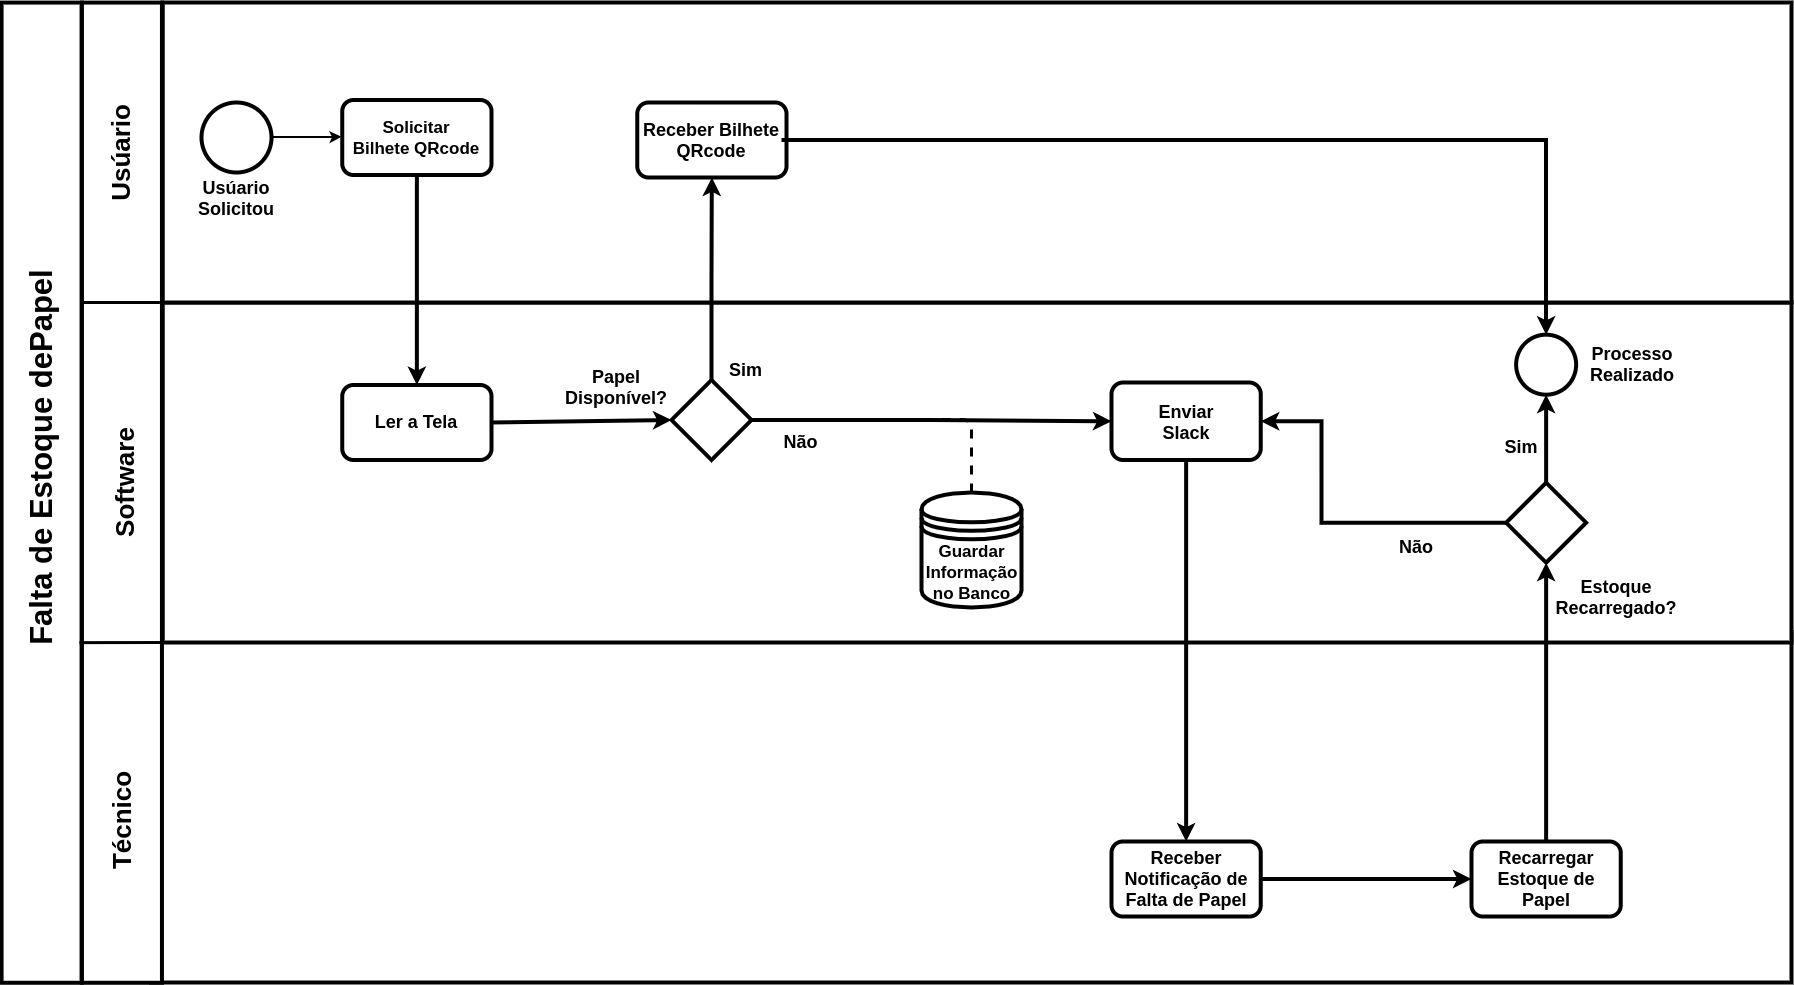

The diagram above was exported from draw.io. Its source (the exported page's mxGraphModel, read from the mxfile embedded in the PNG):
<mxGraphModel dx="2997" dy="2209" grid="1" gridSize="10" guides="1" tooltips="1" connect="1" arrows="1" fold="1" page="1" pageScale="1" pageWidth="827" pageHeight="1169" math="0" shadow="0">
  <root>
    <mxCell id="0" />
    <mxCell id="1" parent="0" />
    <mxCell id="_OfQ1sg_BeLWdeVNqZGK-50" value="" style="rounded=0;whiteSpace=wrap;html=1;rotation=90;strokeWidth=4;" parent="1" vertex="1">
      <mxGeometry x="-800" y="400.17999999999995" width="980.18" height="80" as="geometry" />
    </mxCell>
    <mxCell id="_OfQ1sg_BeLWdeVNqZGK-45" value="" style="rounded=0;whiteSpace=wrap;html=1;strokeWidth=4;" parent="1" vertex="1">
      <mxGeometry x="-200" y="580" width="1640" height="350" as="geometry" />
    </mxCell>
    <mxCell id="_OfQ1sg_BeLWdeVNqZGK-1" value="" style="rounded=0;whiteSpace=wrap;html=1;strokeWidth=4;" parent="1" vertex="1">
      <mxGeometry x="-188.75" y="250" width="1628.75" height="340" as="geometry" />
    </mxCell>
    <mxCell id="_OfQ1sg_BeLWdeVNqZGK-2" value="" style="rounded=0;whiteSpace=wrap;html=1;strokeWidth=4;" parent="1" vertex="1">
      <mxGeometry x="-188.75" y="-50" width="1628.75" height="300" as="geometry" />
    </mxCell>
    <mxCell id="_OfQ1sg_BeLWdeVNqZGK-4" value="" style="rounded=0;whiteSpace=wrap;html=1;rotation=90;strokeWidth=4;" parent="1" vertex="1">
      <mxGeometry x="-719.64" y="400.17999999999995" width="980.18" height="80" as="geometry" />
    </mxCell>
    <mxCell id="_OfQ1sg_BeLWdeVNqZGK-5" value="&lt;b style=&quot;font-size: 31px&quot;&gt;&lt;font style=&quot;font-size: 31px&quot;&gt;Falta de Estoque dePapel&lt;/font&gt;&lt;/b&gt;" style="text;html=1;strokeColor=none;fillColor=none;align=center;verticalAlign=middle;whiteSpace=wrap;rounded=0;rotation=-90;strokeWidth=7;fontSize=31;" parent="1" vertex="1">
      <mxGeometry x="-548.66" y="395" width="477.5" height="20" as="geometry" />
    </mxCell>
    <mxCell id="_OfQ1sg_BeLWdeVNqZGK-6" value="&lt;b style=&quot;font-size: 26px;&quot;&gt;&lt;font style=&quot;font-size: 26px;&quot;&gt;Software&lt;/font&gt;&lt;/b&gt;" style="text;html=1;strokeColor=none;fillColor=none;align=center;verticalAlign=middle;whiteSpace=wrap;rounded=0;rotation=-90;fontSize=26;" parent="1" vertex="1">
      <mxGeometry x="-289" y="420" width="125.98" height="20" as="geometry" />
    </mxCell>
    <mxCell id="_OfQ1sg_BeLWdeVNqZGK-7" value="&lt;span style=&quot;font-size: 26px;&quot;&gt;&lt;b style=&quot;font-size: 26px;&quot;&gt;Usúario&lt;/b&gt;&lt;/span&gt;" style="text;html=1;strokeColor=none;fillColor=none;align=center;verticalAlign=middle;whiteSpace=wrap;rounded=0;rotation=-90;fontSize=26;" parent="1" vertex="1">
      <mxGeometry x="-269.75000000000006" y="90" width="80.39" height="20" as="geometry" />
    </mxCell>
    <mxCell id="_OfQ1sg_BeLWdeVNqZGK-8" value="" style="endArrow=none;html=1;exitX=0.653;exitY=1.031;exitDx=0;exitDy=0;exitPerimeter=0;strokeWidth=3;" parent="1" source="_OfQ1sg_BeLWdeVNqZGK-4" edge="1">
      <mxGeometry width="50" height="50" relative="1" as="geometry">
        <mxPoint x="-238.75" y="640" as="sourcePoint" />
        <mxPoint x="-188.75" y="589.9999999999998" as="targetPoint" />
      </mxGeometry>
    </mxCell>
    <mxCell id="_OfQ1sg_BeLWdeVNqZGK-9" value="" style="ellipse;whiteSpace=wrap;html=1;aspect=fixed;strokeWidth=4;" parent="1" vertex="1">
      <mxGeometry x="-150" y="50" width="70" height="70" as="geometry" />
    </mxCell>
    <mxCell id="_OfQ1sg_BeLWdeVNqZGK-11" value="" style="endArrow=classic;html=1;strokeWidth=2;" parent="1" edge="1">
      <mxGeometry width="50" height="50" relative="1" as="geometry">
        <mxPoint x="-80" y="84.58000000000015" as="sourcePoint" />
        <mxPoint x="-10" y="84.29000000000019" as="targetPoint" />
        <Array as="points">
          <mxPoint x="-20" y="84.57999999999993" />
        </Array>
      </mxGeometry>
    </mxCell>
    <mxCell id="6ZArJUolmX2CtuUr4Of6-1" style="edgeStyle=orthogonalEdgeStyle;rounded=0;orthogonalLoop=1;jettySize=auto;html=1;exitX=0.5;exitY=1;exitDx=0;exitDy=0;entryX=0.5;entryY=0;entryDx=0;entryDy=0;strokeWidth=4;" edge="1" parent="1" source="_OfQ1sg_BeLWdeVNqZGK-12" target="_OfQ1sg_BeLWdeVNqZGK-15">
      <mxGeometry relative="1" as="geometry" />
    </mxCell>
    <mxCell id="_OfQ1sg_BeLWdeVNqZGK-12" value="" style="rounded=1;whiteSpace=wrap;html=1;strokeWidth=4;fontSize=18;" parent="1" vertex="1">
      <mxGeometry x="-9.25" y="47.5" width="149.25" height="75" as="geometry" />
    </mxCell>
    <mxCell id="_OfQ1sg_BeLWdeVNqZGK-13" value="&lt;b style=&quot;font-size: 18px&quot;&gt;&lt;font style=&quot;font-size: 17px&quot;&gt;Solicitar Bilhete QRcode&lt;/font&gt;&lt;/b&gt;" style="text;html=1;strokeColor=none;fillColor=none;align=center;verticalAlign=middle;whiteSpace=wrap;rounded=0;strokeWidth=3;fontSize=18;" parent="1" vertex="1">
      <mxGeometry y="75" width="130" height="20" as="geometry" />
    </mxCell>
    <mxCell id="_OfQ1sg_BeLWdeVNqZGK-15" value="" style="rounded=1;whiteSpace=wrap;html=1;strokeWidth=4;fontSize=18;" parent="1" vertex="1">
      <mxGeometry x="-9.25" y="332.5" width="149.25" height="75" as="geometry" />
    </mxCell>
    <mxCell id="_OfQ1sg_BeLWdeVNqZGK-16" value="&lt;span style=&quot;font-size: 18px;&quot;&gt;&lt;b style=&quot;font-size: 18px;&quot;&gt;Ler a Tela&lt;/b&gt;&lt;/span&gt;" style="text;html=1;strokeColor=none;fillColor=none;align=center;verticalAlign=middle;whiteSpace=wrap;rounded=0;strokeWidth=3;fontSize=18;" parent="1" vertex="1">
      <mxGeometry x="0.37000000000000455" y="360" width="130" height="20" as="geometry" />
    </mxCell>
    <mxCell id="_OfQ1sg_BeLWdeVNqZGK-17" value="" style="endArrow=classic;html=1;strokeWidth=4;entryX=0;entryY=0.5;entryDx=0;entryDy=0;exitX=1;exitY=0.5;exitDx=0;exitDy=0;fontSize=18;" parent="1" source="_OfQ1sg_BeLWdeVNqZGK-15" target="_OfQ1sg_BeLWdeVNqZGK-20" edge="1">
      <mxGeometry width="50" height="50" relative="1" as="geometry">
        <mxPoint x="230.38" y="381.78999999999996" as="sourcePoint" />
        <mxPoint x="320.38" y="381.5" as="targetPoint" />
      </mxGeometry>
    </mxCell>
    <mxCell id="6ZArJUolmX2CtuUr4Of6-2" style="edgeStyle=orthogonalEdgeStyle;rounded=0;orthogonalLoop=1;jettySize=auto;html=1;exitX=0.5;exitY=0;exitDx=0;exitDy=0;entryX=0.5;entryY=1;entryDx=0;entryDy=0;strokeWidth=4;" edge="1" parent="1" source="_OfQ1sg_BeLWdeVNqZGK-20" target="170r1JFDjIjDKuSJ3mBQ-4">
      <mxGeometry relative="1" as="geometry" />
    </mxCell>
    <mxCell id="6ZArJUolmX2CtuUr4Of6-5" style="edgeStyle=orthogonalEdgeStyle;rounded=0;orthogonalLoop=1;jettySize=auto;html=1;exitX=1;exitY=0.5;exitDx=0;exitDy=0;entryX=0;entryY=0.5;entryDx=0;entryDy=0;strokeWidth=4;" edge="1" parent="1" source="_OfQ1sg_BeLWdeVNqZGK-20" target="DgNilcJtUh_5ocS7Jc2E-1">
      <mxGeometry relative="1" as="geometry" />
    </mxCell>
    <mxCell id="_OfQ1sg_BeLWdeVNqZGK-20" value="" style="rhombus;whiteSpace=wrap;html=1;strokeWidth=4;fontSize=18;" parent="1" vertex="1">
      <mxGeometry x="320" y="327.5" width="80" height="80" as="geometry" />
    </mxCell>
    <mxCell id="_OfQ1sg_BeLWdeVNqZGK-21" value="&lt;font style=&quot;font-size: 18px;&quot;&gt;&lt;b style=&quot;font-size: 18px;&quot;&gt;Papel Disponível?&lt;/b&gt;&lt;/font&gt;" style="text;html=1;strokeColor=none;fillColor=none;align=center;verticalAlign=middle;whiteSpace=wrap;rounded=0;strokeWidth=3;fontSize=18;" parent="1" vertex="1">
      <mxGeometry x="190" y="320" width="150" height="30" as="geometry" />
    </mxCell>
    <mxCell id="_OfQ1sg_BeLWdeVNqZGK-22" value="&lt;font style=&quot;font-size: 18px;&quot;&gt;&lt;b style=&quot;font-size: 18px;&quot;&gt;Sim&lt;/b&gt;&lt;/font&gt;" style="text;html=1;strokeColor=none;fillColor=none;align=center;verticalAlign=middle;whiteSpace=wrap;rounded=0;strokeWidth=3;fontSize=18;" parent="1" vertex="1">
      <mxGeometry x="375" y="307.5" width="39" height="20" as="geometry" />
    </mxCell>
    <mxCell id="_OfQ1sg_BeLWdeVNqZGK-27" value="&lt;font style=&quot;font-size: 18px;&quot;&gt;&lt;b style=&quot;font-size: 18px;&quot;&gt;Não&lt;/b&gt;&lt;/font&gt;" style="text;html=1;strokeColor=none;fillColor=none;align=center;verticalAlign=middle;whiteSpace=wrap;rounded=0;strokeWidth=3;fontSize=18;" parent="1" vertex="1">
      <mxGeometry x="430" y="380.18" width="39" height="20" as="geometry" />
    </mxCell>
    <mxCell id="_OfQ1sg_BeLWdeVNqZGK-28" value="" style="ellipse;whiteSpace=wrap;html=1;rounded=1;strokeWidth=4;fontSize=18;" parent="1" vertex="1">
      <mxGeometry x="1164.63" y="282.18" width="60" height="60" as="geometry" />
    </mxCell>
    <mxCell id="_OfQ1sg_BeLWdeVNqZGK-29" value="&lt;b style=&quot;font-size: 18px;&quot;&gt;&lt;font style=&quot;font-size: 18px;&quot;&gt;Processo&lt;br style=&quot;font-size: 18px;&quot;&gt;Realizado&lt;br style=&quot;font-size: 18px;&quot;&gt;&lt;/font&gt;&lt;/b&gt;" style="text;html=1;strokeColor=none;fillColor=none;align=center;verticalAlign=middle;whiteSpace=wrap;rounded=0;strokeWidth=3;fontSize=18;" parent="1" vertex="1">
      <mxGeometry x="1241" y="302.18" width="80" height="20" as="geometry" />
    </mxCell>
    <mxCell id="_OfQ1sg_BeLWdeVNqZGK-42" value="" style="edgeStyle=orthogonalEdgeStyle;rounded=0;orthogonalLoop=1;jettySize=auto;html=1;strokeWidth=4;fontSize=18;" parent="1" source="_OfQ1sg_BeLWdeVNqZGK-36" target="_OfQ1sg_BeLWdeVNqZGK-41" edge="1">
      <mxGeometry relative="1" as="geometry" />
    </mxCell>
    <mxCell id="_OfQ1sg_BeLWdeVNqZGK-36" value="" style="rounded=1;whiteSpace=wrap;html=1;strokeWidth=4;fontSize=18;" parent="1" vertex="1">
      <mxGeometry x="760" y="789" width="149.25" height="75" as="geometry" />
    </mxCell>
    <mxCell id="_OfQ1sg_BeLWdeVNqZGK-40" value="&lt;b style=&quot;font-size: 18px;&quot;&gt;&lt;font style=&quot;font-size: 18px;&quot;&gt;Receber Notificação de Falta de Papel&lt;br style=&quot;font-size: 18px;&quot;&gt;&lt;/font&gt;&lt;/b&gt;" style="text;html=1;strokeColor=none;fillColor=none;align=center;verticalAlign=middle;whiteSpace=wrap;rounded=0;strokeWidth=3;fontSize=18;" parent="1" vertex="1">
      <mxGeometry x="769.63" y="816.5" width="130" height="20" as="geometry" />
    </mxCell>
    <mxCell id="_OfQ1sg_BeLWdeVNqZGK-41" value="" style="rounded=1;whiteSpace=wrap;html=1;strokeWidth=4;fontSize=18;" parent="1" vertex="1">
      <mxGeometry x="1120" y="789" width="149.25" height="75" as="geometry" />
    </mxCell>
    <mxCell id="6ZArJUolmX2CtuUr4Of6-8" value="" style="edgeStyle=orthogonalEdgeStyle;rounded=0;orthogonalLoop=1;jettySize=auto;html=1;strokeWidth=4;exitX=0.5;exitY=0;exitDx=0;exitDy=0;" edge="1" parent="1" source="_OfQ1sg_BeLWdeVNqZGK-41" target="6ZArJUolmX2CtuUr4Of6-7">
      <mxGeometry relative="1" as="geometry">
        <mxPoint x="1195" y="750" as="sourcePoint" />
      </mxGeometry>
    </mxCell>
    <mxCell id="_OfQ1sg_BeLWdeVNqZGK-43" value="&lt;b style=&quot;font-size: 18px;&quot;&gt;&lt;font style=&quot;font-size: 18px;&quot;&gt;Recarregar&lt;br style=&quot;font-size: 18px;&quot;&gt;Estoque de Papel&lt;br style=&quot;font-size: 18px;&quot;&gt;&lt;/font&gt;&lt;/b&gt;" style="text;html=1;strokeColor=none;fillColor=none;align=center;verticalAlign=middle;whiteSpace=wrap;rounded=0;strokeWidth=3;fontSize=18;" parent="1" vertex="1">
      <mxGeometry x="1129.63" y="816.5" width="130" height="20" as="geometry" />
    </mxCell>
    <mxCell id="_OfQ1sg_BeLWdeVNqZGK-48" value="" style="endArrow=none;html=1;strokeWidth=3;" parent="1" edge="1">
      <mxGeometry width="50" height="50" relative="1" as="geometry">
        <mxPoint x="-270" y="250" as="sourcePoint" />
        <mxPoint x="-191.60000000000002" y="250" as="targetPoint" />
      </mxGeometry>
    </mxCell>
    <mxCell id="_OfQ1sg_BeLWdeVNqZGK-51" value="&lt;span style=&quot;font-size: 26px&quot;&gt;&lt;b style=&quot;font-size: 26px&quot;&gt;Técnico&lt;/b&gt;&lt;/span&gt;" style="text;html=1;strokeColor=none;fillColor=none;align=center;verticalAlign=middle;whiteSpace=wrap;rounded=0;rotation=-90;fontSize=26;" parent="1" vertex="1">
      <mxGeometry x="-269.75" y="757.5" width="80.39" height="20" as="geometry" />
    </mxCell>
    <mxCell id="6ZArJUolmX2CtuUr4Of6-6" style="edgeStyle=orthogonalEdgeStyle;rounded=0;orthogonalLoop=1;jettySize=auto;html=1;exitX=0.5;exitY=1;exitDx=0;exitDy=0;entryX=0.5;entryY=0;entryDx=0;entryDy=0;strokeWidth=4;" edge="1" parent="1" source="DgNilcJtUh_5ocS7Jc2E-1" target="_OfQ1sg_BeLWdeVNqZGK-36">
      <mxGeometry relative="1" as="geometry" />
    </mxCell>
    <mxCell id="DgNilcJtUh_5ocS7Jc2E-1" value="" style="rounded=1;whiteSpace=wrap;html=1;strokeWidth=4;fontSize=18;" parent="1" vertex="1">
      <mxGeometry x="760" y="330" width="149.25" height="77.5" as="geometry" />
    </mxCell>
    <mxCell id="DgNilcJtUh_5ocS7Jc2E-2" value="&lt;b style=&quot;font-size: 18px&quot;&gt;&lt;font style=&quot;font-size: 18px&quot;&gt;Enviar&lt;br&gt;Slack&lt;br style=&quot;font-size: 18px&quot;&gt;&lt;/font&gt;&lt;/b&gt;" style="text;html=1;strokeColor=none;fillColor=none;align=center;verticalAlign=middle;whiteSpace=wrap;rounded=0;strokeWidth=3;fontSize=18;" parent="1" vertex="1">
      <mxGeometry x="769.62" y="355" width="130" height="30" as="geometry" />
    </mxCell>
    <mxCell id="DgNilcJtUh_5ocS7Jc2E-7" value="&lt;span style=&quot;font-size: 18px&quot;&gt;&lt;b style=&quot;font-size: 18px&quot;&gt;Usúario Solicitou&lt;/b&gt;&lt;/span&gt;" style="text;html=1;strokeColor=none;fillColor=none;align=center;verticalAlign=middle;whiteSpace=wrap;rounded=0;strokeWidth=3;fontSize=18;" parent="1" vertex="1">
      <mxGeometry x="-180" y="135.5" width="130" height="20" as="geometry" />
    </mxCell>
    <mxCell id="9DOKpDh5CHKC65Nza61x-3" value="" style="shape=datastore;whiteSpace=wrap;html=1;hachureGap=4;pointerEvents=0;strokeWidth=4;" parent="1" vertex="1">
      <mxGeometry x="570" y="440" width="100" height="115" as="geometry" />
    </mxCell>
    <mxCell id="_OfQ1sg_BeLWdeVNqZGK-30" value="&lt;b&gt;&lt;font&gt;&lt;font style=&quot;font-size: 17px&quot;&gt;Guardar Informação no Banco&lt;/font&gt;&lt;br style=&quot;font-size: 18px&quot;&gt;&lt;/font&gt;&lt;/b&gt;" style="text;html=1;strokeColor=none;fillColor=none;align=center;verticalAlign=middle;whiteSpace=wrap;rounded=0;strokeWidth=3;fontSize=18;" parent="1" vertex="1">
      <mxGeometry x="596.5799999999999" y="510.17999999999995" width="46.84" height="20" as="geometry" />
    </mxCell>
    <mxCell id="170r1JFDjIjDKuSJ3mBQ-3" value="" style="endArrow=none;dashed=1;html=1;sourcePerimeterSpacing=8;targetPerimeterSpacing=8;strokeColor=default;strokeWidth=3;exitX=0.5;exitY=0;exitDx=0;exitDy=0;entryX=1;entryY=0.5;entryDx=0;entryDy=0;" parent="1" source="9DOKpDh5CHKC65Nza61x-3" target="_OfQ1sg_BeLWdeVNqZGK-20" edge="1">
      <mxGeometry width="50" height="50" relative="1" as="geometry">
        <mxPoint x="690" y="450" as="sourcePoint" />
        <mxPoint x="740" y="400" as="targetPoint" />
        <Array as="points">
          <mxPoint x="620" y="367" />
        </Array>
      </mxGeometry>
    </mxCell>
    <mxCell id="170r1JFDjIjDKuSJ3mBQ-4" value="" style="rounded=1;whiteSpace=wrap;html=1;strokeWidth=4;fontSize=18;" parent="1" vertex="1">
      <mxGeometry x="285.76" y="50" width="149.25" height="75" as="geometry" />
    </mxCell>
    <mxCell id="6ZArJUolmX2CtuUr4Of6-14" style="edgeStyle=orthogonalEdgeStyle;rounded=0;orthogonalLoop=1;jettySize=auto;html=1;exitX=1;exitY=0.5;exitDx=0;exitDy=0;strokeWidth=4;entryX=0.5;entryY=0;entryDx=0;entryDy=0;" edge="1" parent="1" source="170r1JFDjIjDKuSJ3mBQ-5" target="_OfQ1sg_BeLWdeVNqZGK-28">
      <mxGeometry relative="1" as="geometry" />
    </mxCell>
    <mxCell id="170r1JFDjIjDKuSJ3mBQ-5" value="&lt;b style=&quot;font-size: 18px&quot;&gt;&lt;font style=&quot;font-size: 18px&quot;&gt;Receber Bilhete QRcode&lt;/font&gt;&lt;/b&gt;" style="text;html=1;strokeColor=none;fillColor=none;align=center;verticalAlign=middle;whiteSpace=wrap;rounded=0;strokeWidth=3;fontSize=18;" parent="1" vertex="1">
      <mxGeometry x="290" y="77.5" width="140" height="20" as="geometry" />
    </mxCell>
    <mxCell id="6ZArJUolmX2CtuUr4Of6-17" style="edgeStyle=orthogonalEdgeStyle;rounded=0;orthogonalLoop=1;jettySize=auto;html=1;exitX=0.5;exitY=0;exitDx=0;exitDy=0;entryX=0.5;entryY=1;entryDx=0;entryDy=0;strokeWidth=4;" edge="1" parent="1" source="6ZArJUolmX2CtuUr4Of6-7" target="_OfQ1sg_BeLWdeVNqZGK-28">
      <mxGeometry relative="1" as="geometry" />
    </mxCell>
    <mxCell id="6ZArJUolmX2CtuUr4Of6-22" style="edgeStyle=orthogonalEdgeStyle;rounded=0;orthogonalLoop=1;jettySize=auto;html=1;exitX=0;exitY=0.5;exitDx=0;exitDy=0;entryX=1;entryY=0.5;entryDx=0;entryDy=0;strokeWidth=4;" edge="1" parent="1" source="6ZArJUolmX2CtuUr4Of6-7" target="DgNilcJtUh_5ocS7Jc2E-1">
      <mxGeometry relative="1" as="geometry">
        <Array as="points">
          <mxPoint x="970" y="470" />
          <mxPoint x="970" y="369" />
        </Array>
      </mxGeometry>
    </mxCell>
    <mxCell id="6ZArJUolmX2CtuUr4Of6-7" value="" style="rhombus;whiteSpace=wrap;html=1;strokeWidth=4;" vertex="1" parent="1">
      <mxGeometry x="1154.63" y="430.18" width="80" height="80" as="geometry" />
    </mxCell>
    <mxCell id="6ZArJUolmX2CtuUr4Of6-12" value="Estoque&lt;br&gt;Recarregado?" style="text;html=1;strokeColor=none;fillColor=none;align=center;verticalAlign=middle;whiteSpace=wrap;rounded=0;strokeWidth=3;fontSize=18;fontStyle=1" vertex="1" parent="1">
      <mxGeometry x="1200" y="530.18" width="130" height="30" as="geometry" />
    </mxCell>
    <mxCell id="6ZArJUolmX2CtuUr4Of6-19" value="Sim" style="text;html=1;strokeColor=none;fillColor=none;align=center;verticalAlign=middle;whiteSpace=wrap;rounded=0;strokeWidth=3;fontSize=18;fontStyle=1" vertex="1" parent="1">
      <mxGeometry x="1104.63" y="380.17999999999995" width="130" height="30" as="geometry" />
    </mxCell>
    <mxCell id="6ZArJUolmX2CtuUr4Of6-21" value="Não" style="text;html=1;strokeColor=none;fillColor=none;align=center;verticalAlign=middle;whiteSpace=wrap;rounded=0;strokeWidth=3;fontSize=18;fontStyle=1" vertex="1" parent="1">
      <mxGeometry x="999.6300000000001" y="480.17999999999995" width="130" height="30" as="geometry" />
    </mxCell>
  </root>
</mxGraphModel>